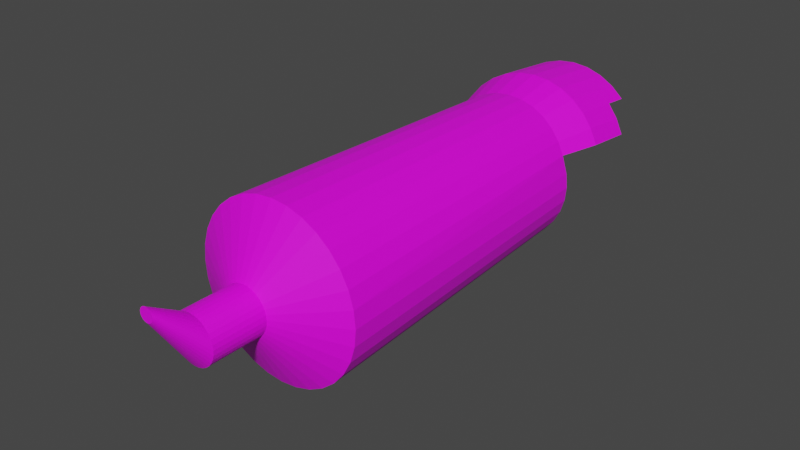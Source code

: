 # Source: kamera.blend  (saved by Blender 2.91.10; exported with 4.5.12 LTS)
import bpy
from mathutils import Matrix  # noqa: F401  (used for matrix-valued properties, if any)

bpy.ops.wm.read_factory_settings(use_empty=True)
scene = bpy.context.scene
scene.name = 'Scene'

# ---- collections
col_collection = bpy.data.collections.new('Collection'); scene.collection.children.link(col_collection)

# ---- images (referenced by path relative to the original .blend; pixels are not part of the script)
import os
ASSET_DIR = os.environ.get("B2B_ASSET_DIR", "")  # directory of the original .blend (textures are referenced by path, not embedded)
HERE = os.path.dirname(os.path.abspath(__file__))  # packed textures are extracted next to this script under _unpacked/

def load_image(name, relpath, width, height, colorspace="sRGB"):
    """Load a texture the original file referenced (path relative to the .blend, or extracted next to this script)."""
    p = next((c for c in (os.path.join(HERE, relpath), os.path.join(ASSET_DIR, relpath)) if relpath and os.path.exists(c)), "")
    if p:
        img = bpy.data.images.load(p, check_existing=True)
        img.name = name
    else:  # same state as the original file: an image datablock whose file is absent (Cycles renders it pink)
        img = bpy.data.images.new(name, width, height)
        img.source = "FILE"
        img.filepath = "//" + (relpath or name)
    img.colorspace_settings.name = colorspace
    return img
img_bak = load_image('bak', 'bak.png', 1024, 1024, 'sRGB')

# ---- materials (node trees are filled in below, after node groups)
mat_material_002 = bpy.data.materials.new('Material.002')
mat_material_002.use_transparent_shadow = False

# ---- material node trees
mat_material_002.use_nodes = True; mat_material_002.node_tree.nodes.clear()
_N = mat_material_002.node_tree.nodes; _L = mat_material_002.node_tree.links
n0 = _N.new('ShaderNodeOutputMaterial'); n0.name = 'Material Output'; n0.location = (300, 300)
n1 = _N.new('ShaderNodeBsdfPrincipled'); n1.name = 'Principled BSDF'; n1.location = (10, 300)
n1.distribution = 'GGX'
n1.subsurface_method = 'BURLEY'
n1.inputs[3].default_value = 1.45
n1.inputs[27].default_value = (0.0, 0.0, 0.0, 1.0)
n1.inputs[28].default_value = 1.0
n2 = _N.new('ShaderNodeMapping'); n2.name = 'Mapping'; n2.location = (-632, 197)
n2.width = 240
n3 = _N.new('ShaderNodeTexCoord'); n3.name = 'Texture Coordinate'; n3.location = (-832, 180)
n4 = _N.new('ShaderNodeTexImage'); n4.name = 'Image Texture'; n4.location = (-332, 168)
n4.image = img_bak
_L.new(n1.outputs[0], n0.inputs[0])
_L.new(n4.outputs[0], n1.inputs[0])
_L.new(n2.outputs[0], n4.inputs[0])
_L.new(n3.outputs[2], n2.inputs[0])
n0.is_active_output = True

# ---- world
world_world = bpy.data.worlds.new('World'); scene.world = world_world
world_world.use_nodes = True; world_world.node_tree.nodes.clear()
_N = world_world.node_tree.nodes; _L = world_world.node_tree.links
n0 = _N.new('ShaderNodeOutputWorld'); n0.name = 'World Output'; n0.location = (300, 300)
n1 = _N.new('ShaderNodeBackground'); n1.name = 'Background'; n1.location = (10, 300)
n1.inputs[0].default_value = (0.05088, 0.05088, 0.05088, 1.0)
_L.new(n1.outputs[0], n0.inputs[0])
n0.is_active_output = True
world_world.color = (0.05088, 0.05088, 0.05088)
world_world.use_sun_shadow = False
world_world.sun_shadow_jitter_overblur = 0.0

# ---- meshes
me_001 = bpy.data.meshes.new('Цилиндр.001')
me_001.from_pydata([(0.003941, 0.9068, -2.752), (0.0, 1.0, 1.0), (0.1683, 0.8903, -2.751), (0.1951, 0.9808, 1.0), (0.3263, 0.8423, -2.748), (0.3827, 0.9239, 1.0), (0.4719, 0.7644, -2.741), (0.5556, 0.8315, 1.0), (0.5994, 0.6599, -2.731), (0.7071, 0.7071, 1.0), (0.704, 0.5325, -2.72), (0.8315, 0.5556, 1.0), (0.7816, 0.3874, -2.706), (0.9239, 0.3827, 1.0), (0.8265, 0.1644, -2.739), (0.9808, 0.1951, 1.0), (0.8427, 3.259e-08, -2.739), (1.0, 7.55e-08, 1.0), (0.8265, -0.1644, -2.739), (0.9808, -0.1951, 1.0), (0.7785, -0.3225, -2.739), (0.9239, -0.3827, 1.0), (0.7007, -0.4682, -2.739), (0.8315, -0.5556, 1.0), (0.5959, -0.5959, -2.739), (0.7071, -0.7071, 1.0), (0.4682, -0.7007, -2.739), (0.5556, -0.8315, 1.0), (0.3225, -0.7785, -2.739), (0.3827, -0.9239, 1.0), (0.1644, -0.8265, -2.739), (0.1951, -0.9808, 1.0), (-2.559e-07, -0.8427, -2.739), (-3.258e-07, -1.0, 1.0), (-0.1644, -0.8265, -2.739), (-0.1951, -0.9808, 1.0), (-0.3225, -0.7785, -2.739), (-0.3827, -0.9239, 1.0), (-0.4682, -0.7007, -2.739), (-0.5556, -0.8315, 1.0), (-0.5959, -0.5959, -2.739), (-0.7071, -0.7071, 1.0), (-0.7007, -0.4682, -2.739), (-0.8315, -0.5556, 1.0), (-0.7785, -0.3225, -2.739), (-0.9239, -0.3827, 1.0), (-0.8265, -0.1644, -2.739), (-0.9808, -0.1951, 1.0), (-0.8427, 7.827e-07, -2.739), (-1.0, 9.656e-07, 1.0), (-0.8265, 0.1644, -2.739), (-0.9808, 0.1951, 1.0), (-0.7754, 0.3908, -2.697), (-0.9239, 0.3827, 1.0), (-0.6973, 0.5356, -2.712), (-0.8315, 0.5556, 1.0), (-0.5923, 0.6625, -2.725), (-0.7071, 0.7071, 1.0), (-0.4645, 0.7665, -2.736), (-0.5556, 0.8315, 1.0), (-0.3186, 0.8437, -2.744), (-0.3827, 0.9239, 1.0), (-0.1605, 0.8911, -2.75), (-0.1951, 0.9808, 1.0), (0.001578, 1.018, -3.228), (0.1966, 0.9989, -3.228), (0.3841, 0.9419, -3.223), (0.5569, 0.8495, -3.215), (0.7082, 0.7254, -3.204), (0.8323, 0.5743, -3.19), (0.9244, 0.402, -3.174), (-0.9233, 0.4061, -3.164), (-0.8306, 0.578, -3.181), (-0.706, 0.7285, -3.196), (-0.5543, 0.852, -3.209), (-0.3812, 0.9436, -3.219), (-0.1935, 0.9998, -3.226), (-0.001777, 0.961, -3.818), (0.1933, 0.9415, -3.817), (0.3808, 0.8844, -3.813), (0.5535, 0.7921, -3.805), (0.7048, 0.668, -3.794), (0.8289, 0.5169, -3.78), (0.9211, 0.3446, -3.763), (-0.9267, 0.3487, -3.753), (-0.834, 0.5205, -3.771), (-0.7094, 0.6711, -3.786), (-0.5576, 0.7945, -3.799), (-0.3846, 0.8861, -3.809), (-0.1969, 0.9423, -3.815), (-0.003498, 0.9316, -4.121), (0.1916, 0.912, -4.12), (0.3791, 0.855, -4.115), (0.5518, 0.7626, -4.107), (0.7031, 0.6385, -4.096), (-0.7111, 0.6416, -4.088), (-0.5593, 0.7651, -4.101), (-0.3863, 0.8566, -4.111), (-0.1986, 0.9129, -4.118), (1.902e-09, 0.2768, 1.394), (0.05399, 0.2714, 1.394), (0.1059, 0.2557, 1.394), (0.1538, 0.2301, 1.394), (0.1957, 0.1957, 1.394), (0.2301, 0.1538, 1.394), (0.2557, 0.1059, 1.394), (0.2714, 0.05399, 1.394), (0.2768, 2.463e-07, 1.394), (0.2714, -0.05399, 1.394), (0.2557, -0.1059, 1.394), (0.2301, -0.1538, 1.394), (0.1957, -0.1957, 1.394), (0.1538, -0.2301, 1.394), (0.1059, -0.2557, 1.394), (0.05399, -0.2714, 1.394), (-8.828e-08, -0.2768, 1.394), (-0.05399, -0.2714, 1.394), (-0.1059, -0.2557, 1.394), (-0.1538, -0.2301, 1.394), (-0.1957, -0.1957, 1.394), (-0.2301, -0.1538, 1.394), (-0.2557, -0.1059, 1.394), (-0.2714, -0.05399, 1.394), (-0.2768, 4.926e-07, 1.394), (-0.2714, 0.05399, 1.394), (-0.2557, 0.1059, 1.394), (-0.2301, 0.1538, 1.394), (-0.1957, 0.1957, 1.394), (-0.1538, 0.2301, 1.394), (-0.1059, 0.2557, 1.394), (-0.05399, 0.2714, 1.394), (-2.467e-07, 0.2768, 2.032), (0.05399, 0.2714, 2.032), (0.1059, 0.2557, 2.032), (0.1538, 0.2301, 2.032), (0.1957, 0.1957, 2.032), (0.2301, 0.1538, 2.032), (0.2557, 0.1059, 2.032), (0.2714, 0.05399, 2.032), (0.2768, 2.463e-07, 2.032), (0.2714, -0.05399, 2.032), (0.2557, -0.1059, 2.032), (0.2301, -0.1538, 2.032), (0.1957, -0.1957, 2.032), (0.1538, -0.2301, 2.032), (0.1059, -0.2557, 2.032), (0.05399, -0.2714, 2.032), (-3.369e-07, -0.2768, 2.032), (-0.05399, -0.2714, 2.032), (-0.1059, -0.2557, 2.032), (-0.1538, -0.2301, 2.032), (-0.1957, -0.1957, 2.032), (-0.2301, -0.1538, 2.032), (-0.2557, -0.1059, 2.032), (-0.2714, -0.05399, 2.032), (-0.2768, 4.926e-07, 2.032), (-0.2714, 0.05399, 2.032), (-0.2557, 0.1059, 2.032), (-0.2301, 0.1538, 2.032), (-0.1957, 0.1957, 2.032), (-0.1538, 0.2301, 2.032), (-0.1059, 0.2557, 2.032), (-0.05399, 0.2714, 2.032), (0.02078, 0.5613, 2.491), (0.0364, 0.5598, 2.491), (0.05143, 0.5552, 2.491), (0.06527, 0.5478, 2.491), (0.07741, 0.5379, 2.491), (0.08737, 0.5257, 2.491), (0.09477, 0.5119, 2.491), (0.09933, 0.4969, 2.491), (0.1009, 0.4812, 2.491), (0.09933, 0.4656, 2.491), (0.09477, 0.4506, 2.491), (0.08737, 0.4367, 2.491), (0.07741, 0.4246, 2.491), (0.06527, 0.4146, 2.491), (0.05143, 0.4072, 2.491), (0.0364, 0.4027, 2.491), (0.02078, 0.4011, 2.491), (0.005155, 0.4027, 2.491), (-0.009868, 0.4072, 2.491), (-0.02371, 0.4146, 2.491), (-0.03585, 0.4246, 2.491), (-0.04581, 0.4367, 2.491), (-0.05321, 0.4506, 2.491), (-0.05777, 0.4656, 2.491), (-0.05931, 0.4812, 2.491), (-0.05777, 0.4969, 2.491), (-0.05321, 0.5119, 2.491), (-0.04581, 0.5257, 2.491), (-0.03585, 0.5379, 2.491), (-0.02371, 0.5478, 2.491), (-0.009868, 0.5552, 2.491), (0.005156, 0.5598, 2.491)], [], [(0, 1, 3, 2), (2, 3, 5, 4), (4, 5, 7, 6), (6, 7, 9, 8), (8, 9, 11, 10), (10, 11, 13, 12), (12, 13, 15, 14), (14, 15, 17, 16), (16, 17, 19, 18), (18, 19, 21, 20), (20, 21, 23, 22), (22, 23, 25, 24), (24, 25, 27, 26), (26, 27, 29, 28), (28, 29, 31, 30), (30, 31, 33, 32), (32, 33, 35, 34), (34, 35, 37, 36), (36, 37, 39, 38), (38, 39, 41, 40), (40, 41, 43, 42), (42, 43, 45, 44), (44, 45, 47, 46), (46, 47, 49, 48), (48, 49, 51, 50), (50, 51, 53, 52), (52, 53, 55, 54), (54, 55, 57, 56), (56, 57, 59, 58), (58, 59, 61, 60), (19, 17, 107, 108), (60, 61, 63, 62), (62, 63, 1, 0), (0, 2, 4, 6, 8, 10, 12, 14, 16, 18, 20, 22, 24, 26, 28, 30, 32, 34, 36, 38, 40, 42, 44, 46, 48, 50, 52, 54, 56, 58, 60, 62), (0, 62, 76, 64), (12, 10, 69, 70), (62, 60, 75, 76), (10, 8, 68, 69), (60, 58, 74, 75), (8, 6, 67, 68), (2, 0, 64, 65), (58, 56, 73, 74), (6, 4, 66, 67), (56, 54, 72, 73), (4, 2, 65, 66), (54, 52, 71, 72), (74, 73, 86, 87), (70, 69, 82, 83), (67, 66, 79, 80), (75, 74, 87, 88), (72, 71, 84, 85), (68, 67, 80, 81), (76, 75, 88, 89), (65, 64, 77, 78), (73, 72, 85, 86), (69, 68, 81, 82), (64, 76, 89, 77), (66, 65, 78, 79), (81, 80, 93, 94), (79, 78, 91, 92), (89, 88, 97, 98), (87, 86, 95, 96), (80, 79, 92, 93), (77, 89, 98, 90), (78, 77, 90, 91), (88, 87, 96, 97), (105, 104, 136, 137), (37, 35, 116, 117), (55, 53, 125, 126), (11, 9, 103, 104), (29, 27, 112, 113), (47, 45, 121, 122), (3, 1, 99, 100), (1, 63, 130, 99), (21, 19, 108, 109), (39, 37, 117, 118), (57, 55, 126, 127), (13, 11, 104, 105), (31, 29, 113, 114), (49, 47, 122, 123), (5, 3, 100, 101), (23, 21, 109, 110), (41, 39, 118, 119), (59, 57, 127, 128), (15, 13, 105, 106), (33, 31, 114, 115), (51, 49, 123, 124), (7, 5, 101, 102), (25, 23, 110, 111), (43, 41, 119, 120), (61, 59, 128, 129), (17, 15, 106, 107), (35, 33, 115, 116), (53, 51, 124, 125), (9, 7, 102, 103), (27, 25, 111, 112), (45, 43, 120, 121), (63, 61, 129, 130), (140, 139, 171, 172), (119, 118, 150, 151), (106, 105, 137, 138), (120, 119, 151, 152), (107, 106, 138, 139), (121, 120, 152, 153), (108, 107, 139, 140), (122, 121, 153, 154), (109, 108, 140, 141), (123, 122, 154, 155), (110, 109, 141, 142), (124, 123, 155, 156), (111, 110, 142, 143), (125, 124, 156, 157), (112, 111, 143, 144), (126, 125, 157, 158), (113, 112, 144, 145), (100, 99, 131, 132), (127, 126, 158, 159), (114, 113, 145, 146), (101, 100, 132, 133), (128, 127, 159, 160), (115, 114, 146, 147), (102, 101, 133, 134), (129, 128, 160, 161), (116, 115, 147, 148), (103, 102, 134, 135), (130, 129, 161, 162), (117, 116, 148, 149), (104, 103, 135, 136), (99, 130, 162, 131), (118, 117, 149, 150), (164, 163, 194, 193, 192, 191, 190, 189, 188, 187, 186, 185, 184, 183, 182, 181, 180, 179, 178, 177, 176, 175, 174, 173, 172, 171, 170, 169, 168, 167, 166, 165), (154, 153, 185, 186), (141, 140, 172, 173), (155, 154, 186, 187), (142, 141, 173, 174), (156, 155, 187, 188), (143, 142, 174, 175), (157, 156, 188, 189), (144, 143, 175, 176), (158, 157, 189, 190), (145, 144, 176, 177), (132, 131, 163, 164), (159, 158, 190, 191), (146, 145, 177, 178), (133, 132, 164, 165), (160, 159, 191, 192), (147, 146, 178, 179), (134, 133, 165, 166), (161, 160, 192, 193), (148, 147, 179, 180), (135, 134, 166, 167), (162, 161, 193, 194), (149, 148, 180, 181), (136, 135, 167, 168), (131, 162, 194, 163), (150, 149, 181, 182), (137, 136, 168, 169), (151, 150, 182, 183), (138, 137, 169, 170), (152, 151, 183, 184), (139, 138, 170, 171), (153, 152, 184, 185)])
_uv = me_001.uv_layers.new(name='UVКарта')
_uv.uv.foreach_set('vector', [0.4086, 0.5463, 0.4192, 0.01649, 0.3938, 0.01482, 0.3872, 0.5448, 0.3872, 0.5448, 0.3938, 0.01482, 0.3667, 0.01381, 0.3643, 0.5434, 0.3643, 0.5434, 0.3667, 0.01381, 0.3389, 0.01352, 0.3409, 0.5422, 0.3409, 0.5422, 0.3389, 0.01352, 0.3114, 0.01395, 0.3178, 0.5412, 0.3178, 0.5412, 0.3114, 0.01395, 0.2854, 0.01508, 0.2959, 0.5405, 0.2959, 0.5405, 0.2854, 0.01508, 0.2617, 0.01687, 0.2761, 0.5401, 0.2761, 0.5401, 0.2617, 0.01687, 0.2415, 0.01926, 0.2548, 0.5479, 0.1986, 0.5468, 0.2144, 0.01547, 0.1929, 0.01464, 0.1805, 0.5461, 0.1805, 0.5461, 0.1929, 0.01464, 0.1683, 0.01403, 0.1598, 0.5456, 0.1598, 0.5456, 0.1683, 0.01403, 0.1417, 0.01365, 0.1373, 0.5453, 0.1373, 0.5453, 0.1417, 0.01365, 0.1139, 0.01352, 0.1139, 0.5452, 0.1139, 0.5452, 0.1139, 0.01352, 0.08624, 0.01365, 0.09059, 0.5453, 0.09059, 0.5453, 0.08624, 0.01365, 0.05959, 0.01403, 0.06814, 0.5456, 0.06814, 0.5456, 0.05959, 0.01403, 0.03504, 0.01464, 0.04745, 0.5461, 0.04745, 0.5461, 0.03504, 0.01464, 0.01352, 0.01547, 0.02932, 0.5468, 0.8814, 0.5465, 0.8969, 0.01505, 0.8766, 0.0144, 0.8643, 0.5459, 0.8643, 0.5459, 0.8766, 0.0144, 0.853, 0.01392, 0.8444, 0.5455, 0.8444, 0.5455, 0.853, 0.01392, 0.827, 0.01362, 0.8225, 0.5453, 0.8225, 0.5453, 0.827, 0.01362, 0.7996, 0.01352, 0.7994, 0.5452, 0.7994, 0.5452, 0.7996, 0.01352, 0.7717, 0.01362, 0.7759, 0.5453, 0.7759, 0.5453, 0.7717, 0.01362, 0.7446, 0.01392, 0.753, 0.5455, 0.753, 0.5455, 0.7446, 0.01392, 0.7192, 0.0144, 0.7316, 0.5459, 0.7316, 0.5459, 0.7192, 0.0144, 0.6964, 0.01505, 0.7125, 0.5465, 0.6502, 0.5473, 0.6694, 0.01606, 0.6491, 0.01517, 0.6331, 0.5466, 0.6331, 0.5466, 0.6491, 0.01517, 0.6255, 0.01445, 0.6132, 0.546, 0.6132, 0.546, 0.6255, 0.01445, 0.5994, 0.01392, 0.5833, 0.5393, 0.5833, 0.5393, 0.5994, 0.01392, 0.572, 0.01361, 0.5602, 0.5411, 0.5602, 0.5411, 0.572, 0.01361, 0.5441, 0.01352, 0.5369, 0.5429, 0.5369, 0.5429, 0.5441, 0.01352, 0.517, 0.01366, 0.5141, 0.5446, 0.5141, 0.5446, 0.517, 0.01366, 0.4916, 0.01403, 0.4927, 0.5461, 0.5964, 0.5744, 0.5691, 0.5798, 0.5989, 0.6781, 0.6065, 0.6766, 0.4927, 0.5461, 0.4916, 0.01403, 0.469, 0.0146, 0.4737, 0.5473, 0.4278, 0.5479, 0.4419, 0.01878, 0.4192, 0.01649, 0.4086, 0.5463, 0.3096, 0.575, 0.2866, 0.5796, 0.2649, 0.5886, 0.2454, 0.6016, 0.2288, 0.6182, 0.2158, 0.6376, 0.2069, 0.6592, 0.2036, 0.6914, 0.2036, 0.7148, 0.2082, 0.7379, 0.2172, 0.7595, 0.2302, 0.7791, 0.2468, 0.7957, 0.2663, 0.8087, 0.288, 0.8177, 0.311, 0.8222, 0.3345, 0.8222, 0.3575, 0.8177, 0.3792, 0.8087, 0.3987, 0.7957, 0.4153, 0.7791, 0.4284, 0.7595, 0.4373, 0.7379, 0.4419, 0.7148, 0.4419, 0.6914, 0.4373, 0.6684, 0.427, 0.6371, 0.4139, 0.6177, 0.3973, 0.6012, 0.3778, 0.5883, 0.3561, 0.5794, 0.3331, 0.5749, 0.9225, 0.7717, 0.9395, 0.7736, 0.9564, 0.7065, 0.9362, 0.7043, 0.7898, 0.7706, 0.8112, 0.7695, 0.8042, 0.7016, 0.7788, 0.703, 0.02946, 0.7714, 0.04747, 0.77, 0.0349, 0.7027, 0.01352, 0.7044, 0.8112, 0.7695, 0.8341, 0.7689, 0.8314, 0.7009, 0.8042, 0.7016, 0.04747, 0.77, 0.06807, 0.7689, 0.05934, 0.7014, 0.0349, 0.7027, 0.8341, 0.7689, 0.8576, 0.7688, 0.8592, 0.7008, 0.8314, 0.7009, 0.9026, 0.7703, 0.9225, 0.7717, 0.9362, 0.7043, 0.9126, 0.7026, 0.06807, 0.7689, 0.09047, 0.7682, 0.08592, 0.7006, 0.05934, 0.7014, 0.8576, 0.7688, 0.8807, 0.7693, 0.8867, 0.7014, 0.8592, 0.7008, 0.09047, 0.7682, 0.1138, 0.768, 0.1136, 0.7003, 0.08592, 0.7006, 0.8807, 0.7693, 0.9026, 0.7703, 0.9126, 0.7026, 0.8867, 0.7014, 0.1138, 0.768, 0.1372, 0.7682, 0.1414, 0.7006, 0.1136, 0.7003, 0.05934, 0.7014, 0.08592, 0.7006, 0.08592, 0.6168, 0.05934, 0.6176, 0.7788, 0.703, 0.8042, 0.7016, 0.8042, 0.618, 0.7788, 0.6194, 0.8592, 0.7008, 0.8867, 0.7014, 0.8867, 0.6178, 0.8592, 0.6172, 0.0349, 0.7027, 0.05934, 0.7014, 0.05934, 0.6176, 0.0349, 0.6189, 0.1136, 0.7003, 0.1414, 0.7006, 0.1414, 0.6168, 0.1136, 0.6166, 0.8314, 0.7009, 0.8592, 0.7008, 0.8592, 0.6172, 0.8314, 0.6173, 0.01352, 0.7044, 0.0349, 0.7027, 0.0349, 0.6189, 0.01352, 0.6206, 0.9126, 0.7026, 0.9362, 0.7043, 0.9362, 0.6207, 0.9126, 0.619, 0.08592, 0.7006, 0.1136, 0.7003, 0.1136, 0.6166, 0.08592, 0.6168, 0.8042, 0.7016, 0.8314, 0.7009, 0.8314, 0.6173, 0.8042, 0.618, 0.9362, 0.7043, 0.9564, 0.7065, 0.9564, 0.6229, 0.9362, 0.6207, 0.8867, 0.7014, 0.9126, 0.7026, 0.9126, 0.619, 0.8867, 0.6178, 0.8314, 0.6173, 0.8592, 0.6172, 0.8592, 0.5744, 0.8314, 0.5745, 0.8867, 0.6178, 0.9126, 0.619, 0.9126, 0.5761, 0.8867, 0.5749, 0.01352, 0.6206, 0.0349, 0.6189, 0.0349, 0.5759, 0.01352, 0.5776, 0.05934, 0.6176, 0.08592, 0.6168, 0.08592, 0.5739, 0.05934, 0.5747, 0.8592, 0.6172, 0.8867, 0.6178, 0.8867, 0.5749, 0.8592, 0.5744, 0.9362, 0.6207, 0.9564, 0.6229, 0.9564, 0.5801, 0.9362, 0.5778, 0.9126, 0.619, 0.9362, 0.6207, 0.9362, 0.5778, 0.9126, 0.5761, 0.0349, 0.6189, 0.05934, 0.6176, 0.05934, 0.5747, 0.0349, 0.5759, 0.9368, 0.1777, 0.9432, 0.1766, 0.9359, 0.08702, 0.9294, 0.08809, 0.7517, 0.7297, 0.7517, 0.7018, 0.6495, 0.7119, 0.6495, 0.7196, 0.5691, 0.8517, 0.5964, 0.8571, 0.6065, 0.7549, 0.5989, 0.7534, 0.5005, 0.6256, 0.485, 0.6488, 0.5757, 0.6972, 0.5799, 0.6908, 0.7202, 0.6256, 0.7005, 0.6059, 0.6353, 0.6854, 0.6407, 0.6908, 0.6773, 0.841, 0.7005, 0.8256, 0.6353, 0.7462, 0.6289, 0.7504, 0.469, 0.7297, 0.4744, 0.757, 0.5727, 0.7272, 0.5712, 0.7196, 0.4744, 0.757, 0.485, 0.7827, 0.5757, 0.7343, 0.5727, 0.7272, 0.6243, 0.5744, 0.5964, 0.5744, 0.6065, 0.6766, 0.6142, 0.6766, 0.7463, 0.757, 0.7517, 0.7297, 0.6495, 0.7196, 0.648, 0.7272, 0.5434, 0.841, 0.5691, 0.8517, 0.5989, 0.7534, 0.5918, 0.7504, 0.5202, 0.6059, 0.5005, 0.6256, 0.5799, 0.6908, 0.5854, 0.6854, 0.7356, 0.6488, 0.7202, 0.6256, 0.6407, 0.6908, 0.645, 0.6972, 0.6516, 0.8517, 0.6773, 0.841, 0.6289, 0.7504, 0.6217, 0.7534, 0.469, 0.7018, 0.469, 0.7297, 0.5712, 0.7196, 0.5712, 0.7119, 0.6516, 0.5798, 0.6243, 0.5744, 0.6142, 0.6766, 0.6217, 0.6781, 0.7356, 0.7827, 0.7463, 0.757, 0.648, 0.7272, 0.645, 0.7343, 0.5202, 0.8256, 0.5434, 0.841, 0.5918, 0.7504, 0.5854, 0.7462, 0.5434, 0.5905, 0.5202, 0.6059, 0.5854, 0.6854, 0.5918, 0.6811, 0.7463, 0.6745, 0.7356, 0.6488, 0.645, 0.6972, 0.648, 0.7043, 0.6243, 0.8571, 0.6516, 0.8517, 0.6217, 0.7534, 0.6142, 0.7549, 0.4744, 0.6745, 0.469, 0.7018, 0.5712, 0.7119, 0.5727, 0.7043, 0.6773, 0.5905, 0.6516, 0.5798, 0.6217, 0.6781, 0.6289, 0.6811, 0.7202, 0.8059, 0.7356, 0.7827, 0.645, 0.7343, 0.6407, 0.7407, 0.5005, 0.8059, 0.5202, 0.8256, 0.5854, 0.7462, 0.5799, 0.7407, 0.5691, 0.5798, 0.5434, 0.5905, 0.5918, 0.6811, 0.5989, 0.6781, 0.7517, 0.7018, 0.7463, 0.6745, 0.648, 0.7043, 0.6495, 0.7119, 0.5964, 0.8571, 0.6243, 0.8571, 0.6142, 0.7549, 0.6065, 0.7549, 0.485, 0.6488, 0.4744, 0.6745, 0.5727, 0.7043, 0.5757, 0.6972, 0.7005, 0.6059, 0.6773, 0.5905, 0.6289, 0.6811, 0.6353, 0.6854, 0.7005, 0.8256, 0.7202, 0.8059, 0.6407, 0.7407, 0.6353, 0.7462, 0.485, 0.7827, 0.5005, 0.8059, 0.5799, 0.7407, 0.5757, 0.7343, 0.8202, 0.8735, 0.8268, 0.872, 0.8532, 0.801, 0.8513, 0.8015, 0.9286, 0.8059, 0.921, 0.8048, 0.9085, 0.8946, 0.9162, 0.8956, 0.9312, 0.1788, 0.9368, 0.1777, 0.9294, 0.08809, 0.9239, 0.08924, 0.9361, 0.8069, 0.9286, 0.8059, 0.9162, 0.8956, 0.9236, 0.8966, 0.8491, 0.9598, 0.8549, 0.9586, 0.8327, 0.8708, 0.8268, 0.872, 0.9431, 0.8077, 0.9361, 0.8069, 0.9236, 0.8966, 0.9306, 0.8975, 0.8424, 0.9613, 0.8491, 0.9598, 0.8268, 0.872, 0.8202, 0.8735, 0.9493, 0.8084, 0.9431, 0.8077, 0.9306, 0.8975, 0.9368, 0.8982, 0.8352, 0.963, 0.8424, 0.9613, 0.8202, 0.8735, 0.813, 0.8752, 0.04009, 0.8, 0.03468, 0.7985, 0.01352, 0.8866, 0.01893, 0.8881, 0.8278, 0.9649, 0.8352, 0.963, 0.813, 0.8752, 0.8056, 0.8771, 0.04641, 0.8017, 0.04009, 0.8, 0.01893, 0.8881, 0.02525, 0.8898, 0.8204, 0.9668, 0.8278, 0.9649, 0.8056, 0.8771, 0.7981, 0.879, 0.05339, 0.8035, 0.04641, 0.8017, 0.02525, 0.8898, 0.03223, 0.8916, 0.8133, 0.9687, 0.8204, 0.9668, 0.7981, 0.879, 0.791, 0.8809, 0.06077, 0.8053, 0.05339, 0.8035, 0.03223, 0.8916, 0.03961, 0.8934, 0.8067, 0.9705, 0.8133, 0.9687, 0.791, 0.8809, 0.7845, 0.8827, 0.9731, 0.1739, 0.9802, 0.1737, 0.9728, 0.08414, 0.9658, 0.0843, 0.06826, 0.8071, 0.06077, 0.8053, 0.03961, 0.8934, 0.0471, 0.8952, 0.801, 0.9722, 0.8067, 0.9705, 0.7845, 0.8827, 0.7788, 0.8844, 0.9656, 0.1743, 0.9731, 0.1739, 0.9658, 0.0843, 0.9583, 0.08468, 0.07558, 0.8088, 0.06826, 0.8071, 0.0471, 0.8952, 0.05442, 0.8969, 0.8999, 0.8016, 0.8944, 0.8007, 0.8819, 0.8904, 0.8875, 0.8914, 0.9579, 0.1749, 0.9656, 0.1743, 0.9583, 0.08468, 0.9506, 0.08528, 0.08244, 0.8103, 0.07558, 0.8088, 0.05442, 0.8969, 0.06128, 0.8984, 0.9063, 0.8027, 0.8999, 0.8016, 0.8875, 0.8914, 0.8939, 0.8924, 0.9504, 0.1757, 0.9579, 0.1749, 0.9506, 0.08528, 0.9431, 0.08607, 0.08859, 0.8116, 0.08244, 0.8103, 0.06128, 0.8984, 0.06743, 0.8997, 0.9135, 0.8038, 0.9063, 0.8027, 0.8939, 0.8924, 0.901, 0.8935, 0.9432, 0.1766, 0.9504, 0.1757, 0.9431, 0.08607, 0.9359, 0.08702, 0.9802, 0.1737, 0.9865, 0.1738, 0.9792, 0.08421, 0.9728, 0.08414, 0.921, 0.8048, 0.9135, 0.8038, 0.901, 0.8935, 0.9085, 0.8946, 0.263, 0.8502, 0.2608, 0.8495, 0.2586, 0.8493, 0.2564, 0.8495, 0.2542, 0.8501, 0.2523, 0.8512, 0.2506, 0.8526, 0.2491, 0.8543, 0.2481, 0.8563, 0.2474, 0.8584, 0.2472, 0.8606, 0.2474, 0.8629, 0.2481, 0.865, 0.2491, 0.867, 0.2505, 0.8687, 0.2522, 0.8701, 0.2542, 0.8712, 0.2563, 0.8718, 0.2586, 0.872, 0.2608, 0.8718, 0.2629, 0.8712, 0.2649, 0.8701, 0.2666, 0.8687, 0.268, 0.867, 0.2691, 0.865, 0.2697, 0.8629, 0.27, 0.8607, 0.2697, 0.8585, 0.2691, 0.8563, 0.2681, 0.8544, 0.2666, 0.8526, 0.2649, 0.8512, 0.9368, 0.8982, 0.9306, 0.8975, 0.9475, 0.9626, 0.9493, 0.9628, 0.813, 0.8752, 0.8202, 0.8735, 0.8513, 0.8015, 0.8492, 0.8019, 0.01893, 0.8881, 0.01352, 0.8866, 0.07299, 0.9687, 0.07455, 0.9691, 0.8056, 0.8771, 0.813, 0.8752, 0.8492, 0.8019, 0.847, 0.8025, 0.02525, 0.8898, 0.01893, 0.8881, 0.07455, 0.9691, 0.07638, 0.9696, 0.264, 0.9598, 0.27, 0.955, 0.2666, 0.8687, 0.2649, 0.8701, 0.03223, 0.8916, 0.02525, 0.8898, 0.07638, 0.9696, 0.0784, 0.9702, 0.2572, 0.9635, 0.264, 0.9598, 0.2649, 0.8701, 0.2629, 0.8712, 0.03961, 0.8934, 0.03223, 0.8916, 0.0784, 0.9702, 0.08054, 0.9707, 0.2498, 0.9657, 0.2572, 0.9635, 0.2629, 0.8712, 0.2608, 0.8718, 0.9658, 0.0843, 0.9728, 0.08414, 0.9847, 0.01352, 0.9826, 0.01357, 0.0471, 0.8952, 0.03961, 0.8934, 0.08054, 0.9707, 0.08271, 0.9712, 0.2421, 0.9664, 0.2498, 0.9657, 0.2608, 0.8718, 0.2586, 0.872, 0.9583, 0.08468, 0.9658, 0.0843, 0.9826, 0.01357, 0.9804, 0.01368, 0.05442, 0.8969, 0.0471, 0.8952, 0.08271, 0.9712, 0.08482, 0.9717, 0.2345, 0.9657, 0.2421, 0.9664, 0.2586, 0.872, 0.2563, 0.8718, 0.9506, 0.08528, 0.9583, 0.08468, 0.9804, 0.01368, 0.9782, 0.01385, 0.06128, 0.8984, 0.05442, 0.8969, 0.08482, 0.9717, 0.08681, 0.9721, 0.2271, 0.9634, 0.2345, 0.9657, 0.2563, 0.8718, 0.2542, 0.8712, 0.9431, 0.08607, 0.9506, 0.08528, 0.9782, 0.01385, 0.976, 0.01408, 0.06743, 0.8997, 0.06128, 0.8984, 0.08681, 0.9721, 0.08859, 0.9725, 0.2203, 0.9598, 0.2271, 0.9634, 0.2542, 0.8712, 0.2522, 0.8701, 0.9359, 0.08702, 0.9431, 0.08607, 0.976, 0.01408, 0.974, 0.01435, 0.9728, 0.08414, 0.9792, 0.08421, 0.9865, 0.01354, 0.9847, 0.01352, 0.2144, 0.9549, 0.2203, 0.9598, 0.2522, 0.8701, 0.2505, 0.8687, 0.9294, 0.08809, 0.9359, 0.08702, 0.974, 0.01435, 0.9721, 0.01466, 0.2095, 0.9489, 0.2144, 0.9549, 0.2505, 0.8687, 0.2491, 0.867, 0.9239, 0.08924, 0.9294, 0.08809, 0.9721, 0.01466, 0.9705, 0.015, 0.2059, 0.9421, 0.2095, 0.9489, 0.2491, 0.867, 0.2481, 0.865, 0.8268, 0.872, 0.8327, 0.8708, 0.8549, 0.8007, 0.8532, 0.801, 0.2036, 0.9347, 0.2059, 0.9421, 0.2481, 0.865, 0.2474, 0.8629])
me_001.materials.append(mat_material_002)
me_001.use_remesh_fix_poles = True
me_001.use_remesh_preserve_attributes = False
me_001.use_mirror_vertex_groups = False
me_001.update()

# ---- objects
ob_001 = bpy.data.objects.new('Цилиндр.001', me_001)

# ---- transforms, parenting, visibility, modifiers, constraints
ob_001.location = (0.0, 0.0, 0.0)
ob_001.rotation_euler = (1.571, 0.0, 0.0)
ob_001.lineart.crease_threshold = 0.0

# ---- collection membership
col_collection.objects.link(ob_001)

# ---- scene / render settings (as saved in the file)
scene.frame_start = 1; scene.frame_end = 250; scene.frame_set(195)
scene.render.engine = 'BLENDER_EEVEE_NEXT'
scene.cycles.use_denoising = False
scene.cycles.samples = 128
scene.cycles.sampling_pattern = 'TABULATED_SOBOL'
scene.cycles.use_adaptive_sampling = False
scene.cycles.use_light_tree = False
scene.cycles.bake_type = 'DIFFUSE'
scene.view_settings.view_transform = 'Filmic'
bpy.context.view_layer.update()

# ---- added for rendering (the .blend has no active camera and no usable light): camera, sun
cam_auto = bpy.data.cameras.new('AutoCamera')
cam_auto.lens = 50.0
cam_auto.sensor_width = 36.0
cam_auto.clip_end = 1000.0
ob_auto_camera = bpy.data.objects.new('AutoCamera', cam_auto)
scene.collection.objects.link(ob_auto_camera)
ob_auto_camera.location = (6.65801, -7.1747, 5.33564)
ob_auto_camera.rotation_euler = (1.09748, -7.21219e-08, 0.694738)
scene.camera = ob_auto_camera
light_auto_sun = bpy.data.lights.new('AutoSun', 'SUN')
light_auto_sun.energy = 3.0
light_auto_sun.angle = 0.0523599
ob_auto_sun = bpy.data.objects.new('AutoSun', light_auto_sun)
scene.collection.objects.link(ob_auto_sun)
ob_auto_sun.rotation_euler = (0.872665, 0.174533, 0.523599)
bpy.context.view_layer.update()

